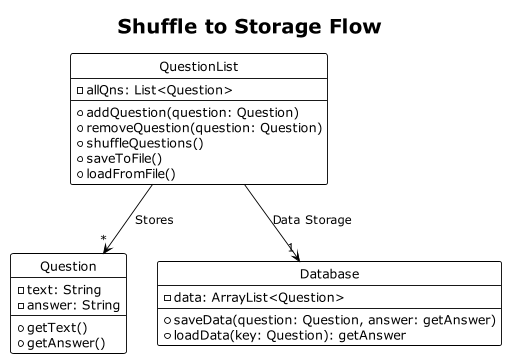

The diagram above was rendered by PlantUML. Its source (embedded in the PNG):
@startuml
!theme plain
hide circle
title Shuffle to Storage Flow

class QuestionList {
  - allQns: List<Question>
  + addQuestion(question: Question)
  + removeQuestion(question: Question)
  + shuffleQuestions()
  + saveToFile()
  + loadFromFile()
}

class Question {
  - text: String
  - answer: String
  + getText()
  + getAnswer()
}

QuestionList --> Question : Stores "*"

class Database {
  - data: ArrayList<Question>
  + saveData(question: Question, answer: getAnswer)
  + loadData(key: Question): getAnswer
}

QuestionList --> Database : Data Storage "1"

@enduml